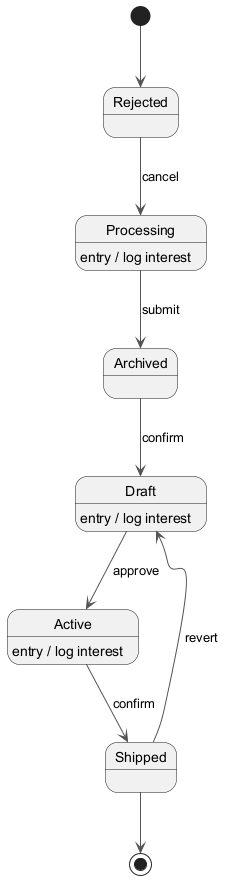

The diagram above was rendered by PlantUML. Its source (embedded in the PNG):
@startuml
skinparam monochrome true
skinparam ArrowColor #555555
[*] --> Rejected
Rejected --> Processing : cancel
Processing --> Archived : submit
Processing : entry / log interest
Archived --> Draft : confirm
Draft --> Active : approve
Draft : entry / log interest
Active --> Shipped : confirm
Active : entry / log interest
Shipped --> Draft : revert
Shipped --> [*]
@enduml